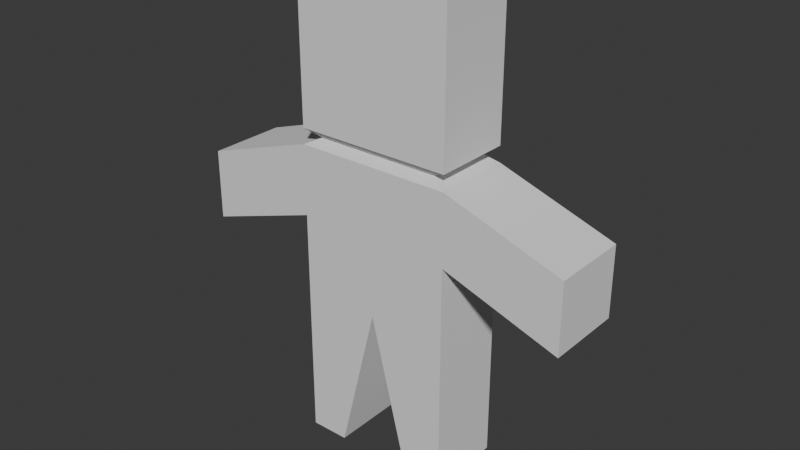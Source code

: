 # Source: zmb.blend  (saved by Blender 4.1.24; exported with 4.5.12 LTS)
import bpy
from mathutils import Matrix  # noqa: F401  (used for matrix-valued properties, if any)

bpy.ops.wm.read_factory_settings(use_empty=True)
scene = bpy.context.scene
scene.name = 'Scene'

# ---- world
world_world = bpy.data.worlds.new('World'); scene.world = world_world
world_world.use_nodes = True; world_world.node_tree.nodes.clear()
_N = world_world.node_tree.nodes; _L = world_world.node_tree.links
n0 = _N.new('ShaderNodeOutputWorld'); n0.name = 'World Output'; n0.location = (300, 300)
n1 = _N.new('ShaderNodeBackground'); n1.name = 'Background'; n1.location = (10, 300)
n1.inputs[0].default_value = (0.05088, 0.05088, 0.05088, 1.0)
_L.new(n1.outputs[0], n0.inputs[0])
n0.is_active_output = True
world_world.color = (0.05088, 0.05088, 0.05088)
world_world.use_sun_shadow = False
world_world.sun_shadow_jitter_overblur = 0.0

# ---- meshes
me_cube_001 = bpy.data.meshes.new('Cube.001')
me_cube_001.from_pydata([(0.2, -0.1, -0.25), (0.25, -0.125, 0.25), (0.2, 0.1, -0.25), (0.25, 0.125, 0.25), (0.25, -0.125, -0.75), (0.25, -0.125, -1.25), (0.25, 0.125, -1.25), (0.25, 0.125, -0.75), (0.0, 0.125, 0.25), (0.0, -0.125, 0.25), (0.0, 0.125, -0.75), (0.125, -0.125, -1.25), (0.0, 0.1, -0.25), (0.0, -0.1, -0.25), (0.0, -0.125, -0.75), (0.125, 0.125, -1.25), (0.25, 0.125, -0.5), (0.25, -0.125, -0.5), (0.0, -0.125, -0.5), (0.0, 0.125, -0.5), (0.25, 0.125, -0.225), (0.25, -0.125, -0.225), (0.0, -0.125, -0.225), (0.0, 0.125, -0.225), (0.25, 0.125, -0.275), (0.25, -0.125, -0.275), (0.0, -0.125, -0.275), (0.0, 0.125, -0.275), (0.625, 0.125, -0.4), (0.625, 0.125, -0.625), (0.625, -0.125, -0.4), (0.625, -0.125, -0.625)], [], [(23, 8, 3, 20), (20, 3, 1, 21), (27, 12, 2, 24), (24, 2, 0, 25), (15, 10, 7, 6), (6, 7, 4, 5), (15, 6, 5, 11), (5, 4, 14, 11), (1, 3, 8, 9), (25, 0, 13, 26), (21, 1, 9, 22), (4, 17, 18, 14), (7, 16, 17, 4), (10, 19, 16, 7), (11, 14, 10, 15), (0, 21, 22, 13), (2, 20, 21, 0), (12, 23, 20, 2), (17, 25, 26, 18), (16, 24, 28, 29), (19, 27, 24, 16), (29, 28, 30, 31), (24, 25, 30, 28), (17, 16, 29, 31), (25, 17, 31, 30)])
_uv = me_cube_001.uv_layers.new(name='UVMap')
_uv.uv.foreach_set('vector', [0.375, 0.375, 0.625, 0.375, 0.625, 0.5, 0.375, 0.5, 0.375, 0.5, 0.625, 0.5, 0.625, 0.75, 0.375, 0.75, 0.625, 0.375, 0.625, 0.375, 0.625, 0.5, 0.625, 0.5, 0.625, 0.5, 0.625, 0.5, 0.625, 0.75, 0.625, 0.75, 0.375, 0.375, 0.625, 0.375, 0.625, 0.5, 0.375, 0.5, 0.375, 0.5, 0.625, 0.5, 0.625, 0.75, 0.375, 0.75, 0.25, 0.5, 0.375, 0.5, 0.375, 0.75, 0.25, 0.75, 0.375, 0.75, 0.625, 0.75, 0.625, 0.875, 0.375, 0.875, 0.0, 0.0, 0.0, 0.0, 0.0, 0.0, 0.0, 0.0, 0.625, 0.75, 0.625, 0.75, 0.625, 0.875, 0.625, 0.875, 0.375, 0.75, 0.625, 0.75, 0.625, 0.875, 0.375, 0.875, 0.375, 0.75, 0.5, 0.75, 0.5, 0.875, 0.375, 0.875, 0.375, 0.5, 0.5, 0.5, 0.5, 0.75, 0.375, 0.75, 0.375, 0.375, 0.5, 0.375, 0.5, 0.5, 0.375, 0.5, 0.0, 0.0, 0.0, 0.0, 0.0, 0.0, 0.0, 0.0, 0.375, 0.75, 0.375, 0.75, 0.375, 0.875, 0.375, 0.875, 0.375, 0.5, 0.375, 0.5, 0.375, 0.75, 0.375, 0.75, 0.375, 0.375, 0.375, 0.375, 0.375, 0.5, 0.375, 0.5, 0.5, 0.75, 0.625, 0.75, 0.625, 0.875, 0.5, 0.875, 0.5, 0.5, 0.625, 0.5, 0.625, 0.5, 0.5, 0.5, 0.5, 0.375, 0.625, 0.375, 0.625, 0.5, 0.5, 0.5, 0.5, 0.5, 0.625, 0.5, 0.625, 0.75, 0.5, 0.75, 0.625, 0.5, 0.625, 0.75, 0.625, 0.75, 0.625, 0.5, 0.5, 0.75, 0.5, 0.5, 0.5, 0.5, 0.5, 0.75, 0.625, 0.75, 0.5, 0.75, 0.5, 0.75, 0.625, 0.75])
me_cube_001.update()

# ---- objects
ob_zmb_col = bpy.data.objects.new('zmb.col', me_cube_001)

# ---- transforms, parenting, visibility, modifiers, constraints
ob_zmb_col.location = (0.0, 0.0, 1.25)
_m = ob_zmb_col.modifiers.new('Mirror', 'MIRROR')

# ---- collection membership
scene.collection.objects.link(ob_zmb_col)

# ---- scene / render settings (as saved in the file)
scene.frame_start = 1; scene.frame_end = 250; scene.frame_set(1)
scene.render.engine = 'BLENDER_EEVEE_NEXT'
scene.cycles.sampling_pattern = 'TABULATED_SOBOL'
scene.eevee.ray_tracing_options.trace_max_roughness = 0.0
bpy.context.view_layer.update()

# ---- added for rendering (the .blend has no active camera and no usable light): camera, sun
cam_auto = bpy.data.cameras.new('AutoCamera')
cam_auto.lens = 50.0
cam_auto.sensor_width = 36.0
cam_auto.clip_end = 1000.0
ob_auto_camera = bpy.data.objects.new('AutoCamera', cam_auto)
scene.collection.objects.link(ob_auto_camera)
ob_auto_camera.location = (1.82131, -2.18557, 2.20705)
ob_auto_camera.rotation_euler = (1.09748, -7.21219e-08, 0.694738)
scene.camera = ob_auto_camera
light_auto_sun = bpy.data.lights.new('AutoSun', 'SUN')
light_auto_sun.energy = 3.0
light_auto_sun.angle = 0.0523599
ob_auto_sun = bpy.data.objects.new('AutoSun', light_auto_sun)
scene.collection.objects.link(ob_auto_sun)
ob_auto_sun.rotation_euler = (0.872665, 0.174533, 0.523599)
bpy.context.view_layer.update()
